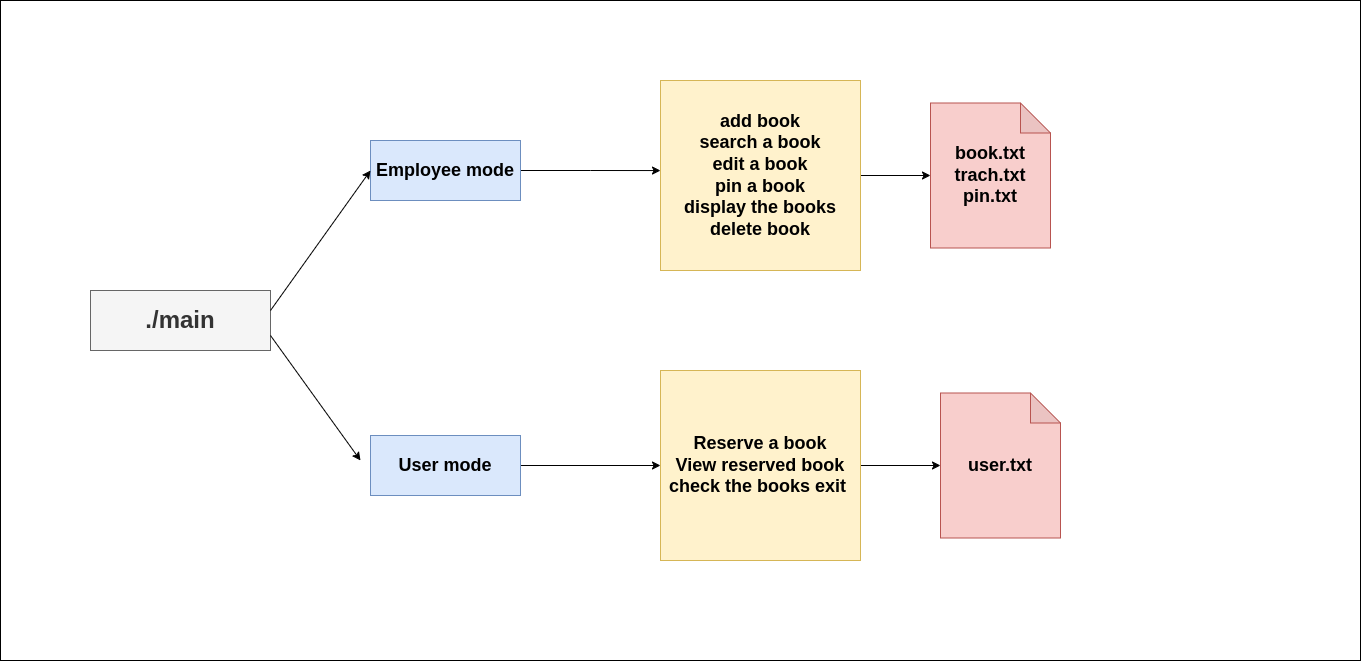

The diagram above was exported from draw.io. Its source (the exported page's mxGraphModel, read from the mxfile embedded in the PNG):
<mxGraphModel dx="3027" dy="1183" grid="1" gridSize="10" guides="1" tooltips="1" connect="1" arrows="1" fold="1" page="1" pageScale="1" pageWidth="827" pageHeight="1169" math="0" shadow="0">
  <root>
    <mxCell id="0" />
    <mxCell id="1" parent="0" />
    <mxCell id="rRj0Ow_Hzua5r0esLUoW-39" value="" style="rounded=0;whiteSpace=wrap;html=1;fillColor=default;strokeColor=default;" vertex="1" parent="1">
      <mxGeometry x="-50" y="70" width="1360" height="660" as="geometry" />
    </mxCell>
    <mxCell id="rRj0Ow_Hzua5r0esLUoW-2" value="&lt;b&gt;&lt;font style=&quot;font-size: 24px;&quot;&gt;./main&lt;/font&gt;&lt;/b&gt;" style="rounded=0;whiteSpace=wrap;html=1;fillColor=#f5f5f5;fontColor=#333333;strokeColor=#666666;" vertex="1" parent="1">
      <mxGeometry x="40" y="360" width="180" height="60" as="geometry" />
    </mxCell>
    <mxCell id="rRj0Ow_Hzua5r0esLUoW-32" style="edgeStyle=orthogonalEdgeStyle;rounded=0;orthogonalLoop=1;jettySize=auto;html=1;entryX=0;entryY=0.474;entryDx=0;entryDy=0;entryPerimeter=0;" edge="1" parent="1" source="rRj0Ow_Hzua5r0esLUoW-6" target="rRj0Ow_Hzua5r0esLUoW-12">
      <mxGeometry relative="1" as="geometry">
        <mxPoint x="600.0000000000002" y="240.0000000000001" as="targetPoint" />
      </mxGeometry>
    </mxCell>
    <mxCell id="rRj0Ow_Hzua5r0esLUoW-6" value="&lt;b&gt;&lt;font style=&quot;font-size: 18px;&quot;&gt;Employee mode&lt;/font&gt;&lt;/b&gt;" style="rounded=0;whiteSpace=wrap;html=1;fillColor=#dae8fc;strokeColor=#6c8ebf;" vertex="1" parent="1">
      <mxGeometry x="320" y="210" width="150" height="60" as="geometry" />
    </mxCell>
    <mxCell id="rRj0Ow_Hzua5r0esLUoW-31" style="edgeStyle=orthogonalEdgeStyle;rounded=0;orthogonalLoop=1;jettySize=auto;html=1;entryX=0;entryY=0.5;entryDx=0;entryDy=0;" edge="1" parent="1" source="rRj0Ow_Hzua5r0esLUoW-7" target="rRj0Ow_Hzua5r0esLUoW-29">
      <mxGeometry relative="1" as="geometry" />
    </mxCell>
    <mxCell id="rRj0Ow_Hzua5r0esLUoW-7" value="&lt;b&gt;&lt;font style=&quot;font-size: 18px;&quot;&gt;User mode&lt;/font&gt;&lt;/b&gt;" style="rounded=0;whiteSpace=wrap;html=1;fillColor=#dae8fc;strokeColor=#6c8ebf;" vertex="1" parent="1">
      <mxGeometry x="320" y="505" width="150" height="60" as="geometry" />
    </mxCell>
    <mxCell id="rRj0Ow_Hzua5r0esLUoW-27" value="" style="edgeStyle=orthogonalEdgeStyle;rounded=0;orthogonalLoop=1;jettySize=auto;html=1;flowAnimation=1;" edge="1" parent="1" source="rRj0Ow_Hzua5r0esLUoW-12" target="rRj0Ow_Hzua5r0esLUoW-26">
      <mxGeometry relative="1" as="geometry" />
    </mxCell>
    <mxCell id="rRj0Ow_Hzua5r0esLUoW-12" value="&lt;font style=&quot;font-size: 18px;&quot;&gt;&lt;b style=&quot;&quot;&gt;add book&lt;/b&gt;&lt;/font&gt;&lt;div&gt;&lt;font style=&quot;font-size: 18px;&quot;&gt;&lt;b&gt;search a book&lt;/b&gt;&lt;/font&gt;&lt;/div&gt;&lt;div&gt;&lt;font style=&quot;font-size: 18px;&quot;&gt;&lt;b&gt;edit a book&lt;/b&gt;&lt;/font&gt;&lt;/div&gt;&lt;div&gt;&lt;font style=&quot;font-size: 18px;&quot;&gt;&lt;b&gt;pin a book&lt;/b&gt;&lt;/font&gt;&lt;/div&gt;&lt;div&gt;&lt;font style=&quot;font-size: 18px;&quot;&gt;&lt;b&gt;display the books&lt;br&gt;&lt;/b&gt;&lt;/font&gt;&lt;div&gt;&lt;font style=&quot;font-size: 18px;&quot;&gt;&lt;b&gt;delete book&lt;/b&gt;&lt;/font&gt;&lt;/div&gt;&lt;/div&gt;" style="rounded=0;whiteSpace=wrap;html=1;fillColor=#fff2cc;strokeColor=#d6b656;" vertex="1" parent="1">
      <mxGeometry x="610" y="150" width="200" height="190" as="geometry" />
    </mxCell>
    <mxCell id="rRj0Ow_Hzua5r0esLUoW-26" value="&lt;font style=&quot;font-size: 18px;&quot;&gt;&lt;b&gt;book.txt&lt;/b&gt;&lt;/font&gt;&lt;div&gt;&lt;font style=&quot;font-size: 18px;&quot;&gt;&lt;b&gt;trach.txt&lt;/b&gt;&lt;/font&gt;&lt;/div&gt;&lt;div&gt;&lt;font style=&quot;font-size: 18px;&quot;&gt;&lt;b&gt;pin.txt&lt;/b&gt;&lt;/font&gt;&lt;/div&gt;" style="shape=note;whiteSpace=wrap;html=1;backgroundOutline=1;darkOpacity=0.05;fillColor=#f8cecc;strokeColor=#b85450;" vertex="1" parent="1">
      <mxGeometry x="880" y="172.5" width="120" height="145" as="geometry" />
    </mxCell>
    <mxCell id="rRj0Ow_Hzua5r0esLUoW-28" value="" style="edgeStyle=orthogonalEdgeStyle;rounded=0;orthogonalLoop=1;jettySize=auto;html=1;flowAnimation=1;" edge="1" parent="1" source="rRj0Ow_Hzua5r0esLUoW-29" target="rRj0Ow_Hzua5r0esLUoW-30">
      <mxGeometry relative="1" as="geometry" />
    </mxCell>
    <mxCell id="rRj0Ow_Hzua5r0esLUoW-29" value="&lt;span style=&quot;font-size: 18px;&quot;&gt;&lt;b&gt;Reserve a book&lt;/b&gt;&lt;/span&gt;&lt;br&gt;&lt;div&gt;&lt;span style=&quot;font-size: 18px;&quot;&gt;&lt;b&gt;View reserved book&lt;/b&gt;&lt;/span&gt;&lt;/div&gt;&lt;div&gt;&lt;span style=&quot;font-size: 18px;&quot;&gt;&lt;b&gt;check the books exit&amp;nbsp;&lt;/b&gt;&lt;/span&gt;&lt;/div&gt;" style="rounded=0;whiteSpace=wrap;html=1;fillColor=#fff2cc;strokeColor=#d6b656;" vertex="1" parent="1">
      <mxGeometry x="610" y="440" width="200" height="190" as="geometry" />
    </mxCell>
    <mxCell id="rRj0Ow_Hzua5r0esLUoW-30" value="&lt;span style=&quot;font-size: 18px;&quot;&gt;&lt;b&gt;user.txt&lt;/b&gt;&lt;/span&gt;" style="shape=note;whiteSpace=wrap;html=1;backgroundOutline=1;darkOpacity=0.05;fillColor=#f8cecc;strokeColor=#b85450;" vertex="1" parent="1">
      <mxGeometry x="890" y="462.5" width="120" height="145" as="geometry" />
    </mxCell>
    <mxCell id="rRj0Ow_Hzua5r0esLUoW-34" value="" style="endArrow=classic;html=1;rounded=0;entryX=0;entryY=0.5;entryDx=0;entryDy=0;" edge="1" parent="1" target="rRj0Ow_Hzua5r0esLUoW-6">
      <mxGeometry width="50" height="50" relative="1" as="geometry">
        <mxPoint x="220" y="380" as="sourcePoint" />
        <mxPoint x="270" y="330" as="targetPoint" />
      </mxGeometry>
    </mxCell>
    <mxCell id="rRj0Ow_Hzua5r0esLUoW-35" value="" style="endArrow=classic;html=1;rounded=0;exitX=1;exitY=0.75;exitDx=0;exitDy=0;" edge="1" parent="1" source="rRj0Ow_Hzua5r0esLUoW-2">
      <mxGeometry width="50" height="50" relative="1" as="geometry">
        <mxPoint x="250" y="462.5" as="sourcePoint" />
        <mxPoint x="310" y="530" as="targetPoint" />
      </mxGeometry>
    </mxCell>
  </root>
</mxGraphModel>